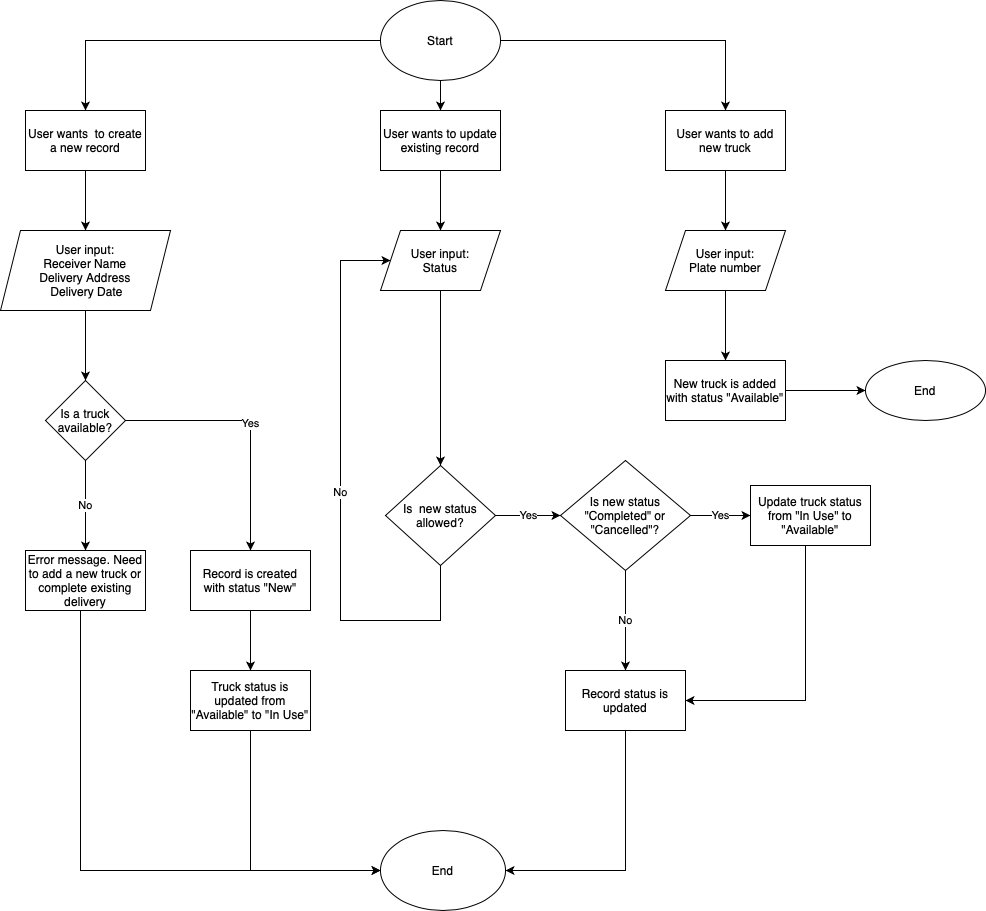

The diagram above was exported from draw.io. Its source (the exported page's mxGraphModel, read from the mxfile embedded in the PNG):
<mxGraphModel dx="1310" dy="745" grid="1" gridSize="10" guides="1" tooltips="1" connect="1" arrows="1" fold="1" page="1" pageScale="1" pageWidth="850" pageHeight="1100" math="0" shadow="0">
  <root>
    <mxCell id="0" />
    <mxCell id="1" parent="0" />
    <mxCell id="w5NRI-3aYi5ZwmtrWG6Q-21" value="" style="edgeStyle=orthogonalEdgeStyle;rounded=0;orthogonalLoop=1;jettySize=auto;html=1;" edge="1" parent="1" source="w5NRI-3aYi5ZwmtrWG6Q-5" target="w5NRI-3aYi5ZwmtrWG6Q-20">
      <mxGeometry relative="1" as="geometry" />
    </mxCell>
    <mxCell id="w5NRI-3aYi5ZwmtrWG6Q-24" value="" style="edgeStyle=orthogonalEdgeStyle;rounded=0;orthogonalLoop=1;jettySize=auto;html=1;" edge="1" parent="1" source="w5NRI-3aYi5ZwmtrWG6Q-5" target="w5NRI-3aYi5ZwmtrWG6Q-23">
      <mxGeometry relative="1" as="geometry" />
    </mxCell>
    <mxCell id="w5NRI-3aYi5ZwmtrWG6Q-5" value="Start" style="ellipse;whiteSpace=wrap;html=1;" vertex="1" parent="1">
      <mxGeometry x="460" y="10" width="120" height="80" as="geometry" />
    </mxCell>
    <mxCell id="w5NRI-3aYi5ZwmtrWG6Q-10" value="" style="edgeStyle=orthogonalEdgeStyle;rounded=0;orthogonalLoop=1;jettySize=auto;html=1;" edge="1" parent="1" source="w5NRI-3aYi5ZwmtrWG6Q-6" target="w5NRI-3aYi5ZwmtrWG6Q-9">
      <mxGeometry relative="1" as="geometry" />
    </mxCell>
    <mxCell id="w5NRI-3aYi5ZwmtrWG6Q-6" value="User input:&lt;br&gt;Receiver Name&lt;br&gt;Delivery Address&lt;br&gt;&amp;nbsp;Delivery Date" style="shape=parallelogram;perimeter=parallelogramPerimeter;whiteSpace=wrap;html=1;fixedSize=1;" vertex="1" parent="1">
      <mxGeometry x="80" y="240" width="170" height="80" as="geometry" />
    </mxCell>
    <mxCell id="w5NRI-3aYi5ZwmtrWG6Q-12" value="No" style="edgeStyle=orthogonalEdgeStyle;rounded=0;orthogonalLoop=1;jettySize=auto;html=1;" edge="1" parent="1" source="w5NRI-3aYi5ZwmtrWG6Q-9" target="w5NRI-3aYi5ZwmtrWG6Q-11">
      <mxGeometry relative="1" as="geometry" />
    </mxCell>
    <mxCell id="w5NRI-3aYi5ZwmtrWG6Q-16" value="Yes" style="edgeStyle=orthogonalEdgeStyle;rounded=0;orthogonalLoop=1;jettySize=auto;html=1;" edge="1" parent="1" source="w5NRI-3aYi5ZwmtrWG6Q-9" target="w5NRI-3aYi5ZwmtrWG6Q-15">
      <mxGeometry relative="1" as="geometry" />
    </mxCell>
    <mxCell id="w5NRI-3aYi5ZwmtrWG6Q-9" value="Is a truck available?" style="rhombus;whiteSpace=wrap;html=1;" vertex="1" parent="1">
      <mxGeometry x="125" y="390" width="80" height="80" as="geometry" />
    </mxCell>
    <mxCell id="w5NRI-3aYi5ZwmtrWG6Q-14" value="" style="edgeStyle=orthogonalEdgeStyle;rounded=0;orthogonalLoop=1;jettySize=auto;html=1;" edge="1" parent="1" source="w5NRI-3aYi5ZwmtrWG6Q-11" target="w5NRI-3aYi5ZwmtrWG6Q-13">
      <mxGeometry relative="1" as="geometry">
        <Array as="points">
          <mxPoint x="160" y="880" />
        </Array>
      </mxGeometry>
    </mxCell>
    <mxCell id="w5NRI-3aYi5ZwmtrWG6Q-11" value="Error message. Need to add a new truck or complete existing delivery" style="whiteSpace=wrap;html=1;" vertex="1" parent="1">
      <mxGeometry x="105" y="560" width="120" height="60" as="geometry" />
    </mxCell>
    <mxCell id="w5NRI-3aYi5ZwmtrWG6Q-13" value="End" style="ellipse;whiteSpace=wrap;html=1;" vertex="1" parent="1">
      <mxGeometry x="460" y="840" width="125" height="80" as="geometry" />
    </mxCell>
    <mxCell id="w5NRI-3aYi5ZwmtrWG6Q-35" value="" style="edgeStyle=orthogonalEdgeStyle;rounded=0;orthogonalLoop=1;jettySize=auto;html=1;" edge="1" parent="1" source="w5NRI-3aYi5ZwmtrWG6Q-15" target="w5NRI-3aYi5ZwmtrWG6Q-34">
      <mxGeometry relative="1" as="geometry" />
    </mxCell>
    <mxCell id="w5NRI-3aYi5ZwmtrWG6Q-15" value="Record is created with status &quot;New&quot;" style="whiteSpace=wrap;html=1;" vertex="1" parent="1">
      <mxGeometry x="270" y="560" width="120" height="60" as="geometry" />
    </mxCell>
    <mxCell id="w5NRI-3aYi5ZwmtrWG6Q-22" value="" style="edgeStyle=orthogonalEdgeStyle;rounded=0;orthogonalLoop=1;jettySize=auto;html=1;" edge="1" parent="1" source="w5NRI-3aYi5ZwmtrWG6Q-20" target="w5NRI-3aYi5ZwmtrWG6Q-6">
      <mxGeometry relative="1" as="geometry" />
    </mxCell>
    <mxCell id="w5NRI-3aYi5ZwmtrWG6Q-20" value="User wants &amp;nbsp;to create a new record" style="rounded=0;whiteSpace=wrap;html=1;" vertex="1" parent="1">
      <mxGeometry x="105" y="120" width="120" height="60" as="geometry" />
    </mxCell>
    <mxCell id="w5NRI-3aYi5ZwmtrWG6Q-28" value="" style="edgeStyle=orthogonalEdgeStyle;rounded=0;orthogonalLoop=1;jettySize=auto;html=1;" edge="1" parent="1" source="w5NRI-3aYi5ZwmtrWG6Q-23" target="w5NRI-3aYi5ZwmtrWG6Q-27">
      <mxGeometry relative="1" as="geometry" />
    </mxCell>
    <mxCell id="w5NRI-3aYi5ZwmtrWG6Q-23" value="User wants to update existing record" style="whiteSpace=wrap;html=1;" vertex="1" parent="1">
      <mxGeometry x="460" y="120" width="120" height="60" as="geometry" />
    </mxCell>
    <mxCell id="w5NRI-3aYi5ZwmtrWG6Q-30" value="" style="edgeStyle=orthogonalEdgeStyle;rounded=0;orthogonalLoop=1;jettySize=auto;html=1;" edge="1" parent="1" source="w5NRI-3aYi5ZwmtrWG6Q-27" target="w5NRI-3aYi5ZwmtrWG6Q-29">
      <mxGeometry relative="1" as="geometry" />
    </mxCell>
    <mxCell id="w5NRI-3aYi5ZwmtrWG6Q-27" value="User input:&lt;br&gt;Status" style="shape=parallelogram;perimeter=parallelogramPerimeter;whiteSpace=wrap;html=1;fixedSize=1;" vertex="1" parent="1">
      <mxGeometry x="460" y="240" width="120" height="60" as="geometry" />
    </mxCell>
    <mxCell id="w5NRI-3aYi5ZwmtrWG6Q-33" value="No" style="edgeStyle=orthogonalEdgeStyle;rounded=0;orthogonalLoop=1;jettySize=auto;html=1;entryX=0;entryY=0.5;entryDx=0;entryDy=0;" edge="1" parent="1" source="w5NRI-3aYi5ZwmtrWG6Q-29" target="w5NRI-3aYi5ZwmtrWG6Q-27">
      <mxGeometry relative="1" as="geometry">
        <mxPoint x="480" y="660" as="targetPoint" />
        <Array as="points">
          <mxPoint x="520" y="630" />
          <mxPoint x="420" y="630" />
          <mxPoint x="420" y="270" />
        </Array>
      </mxGeometry>
    </mxCell>
    <mxCell id="w5NRI-3aYi5ZwmtrWG6Q-45" value="Yes" style="edgeStyle=orthogonalEdgeStyle;rounded=0;orthogonalLoop=1;jettySize=auto;html=1;" edge="1" parent="1" source="w5NRI-3aYi5ZwmtrWG6Q-29" target="w5NRI-3aYi5ZwmtrWG6Q-44">
      <mxGeometry relative="1" as="geometry" />
    </mxCell>
    <mxCell id="w5NRI-3aYi5ZwmtrWG6Q-29" value="Is &amp;nbsp;new status allowed?" style="rhombus;whiteSpace=wrap;html=1;" vertex="1" parent="1">
      <mxGeometry x="465" y="475" width="110" height="100" as="geometry" />
    </mxCell>
    <mxCell id="w5NRI-3aYi5ZwmtrWG6Q-37" value="" style="edgeStyle=orthogonalEdgeStyle;rounded=0;orthogonalLoop=1;jettySize=auto;html=1;entryX=0;entryY=0.5;entryDx=0;entryDy=0;" edge="1" parent="1" source="w5NRI-3aYi5ZwmtrWG6Q-34" target="w5NRI-3aYi5ZwmtrWG6Q-13">
      <mxGeometry relative="1" as="geometry">
        <mxPoint x="440" y="880" as="targetPoint" />
        <Array as="points">
          <mxPoint x="330" y="880" />
        </Array>
      </mxGeometry>
    </mxCell>
    <mxCell id="w5NRI-3aYi5ZwmtrWG6Q-34" value="Truck status is updated from &quot;Available&quot; to &quot;In Use&quot;" style="whiteSpace=wrap;html=1;" vertex="1" parent="1">
      <mxGeometry x="270" y="680" width="120" height="60" as="geometry" />
    </mxCell>
    <mxCell id="w5NRI-3aYi5ZwmtrWG6Q-47" value="No" style="edgeStyle=orthogonalEdgeStyle;rounded=0;orthogonalLoop=1;jettySize=auto;html=1;" edge="1" parent="1" source="w5NRI-3aYi5ZwmtrWG6Q-44" target="w5NRI-3aYi5ZwmtrWG6Q-46">
      <mxGeometry relative="1" as="geometry" />
    </mxCell>
    <mxCell id="w5NRI-3aYi5ZwmtrWG6Q-51" value="Yes" style="edgeStyle=orthogonalEdgeStyle;rounded=0;orthogonalLoop=1;jettySize=auto;html=1;" edge="1" parent="1" source="w5NRI-3aYi5ZwmtrWG6Q-44" target="w5NRI-3aYi5ZwmtrWG6Q-50">
      <mxGeometry relative="1" as="geometry" />
    </mxCell>
    <mxCell id="w5NRI-3aYi5ZwmtrWG6Q-44" value="Is new status &quot;Completed&quot; or &quot;Cancelled&quot;?" style="rhombus;whiteSpace=wrap;html=1;" vertex="1" parent="1">
      <mxGeometry x="640" y="470" width="130" height="110" as="geometry" />
    </mxCell>
    <mxCell id="w5NRI-3aYi5ZwmtrWG6Q-55" value="" style="edgeStyle=orthogonalEdgeStyle;rounded=0;orthogonalLoop=1;jettySize=auto;html=1;entryX=1;entryY=0.5;entryDx=0;entryDy=0;" edge="1" parent="1" source="w5NRI-3aYi5ZwmtrWG6Q-46" target="w5NRI-3aYi5ZwmtrWG6Q-13">
      <mxGeometry relative="1" as="geometry">
        <mxPoint x="685" y="730" as="targetPoint" />
        <Array as="points">
          <mxPoint x="705" y="880" />
        </Array>
      </mxGeometry>
    </mxCell>
    <mxCell id="w5NRI-3aYi5ZwmtrWG6Q-46" value="Record status is updated" style="whiteSpace=wrap;html=1;" vertex="1" parent="1">
      <mxGeometry x="645" y="680" width="120" height="60" as="geometry" />
    </mxCell>
    <mxCell id="w5NRI-3aYi5ZwmtrWG6Q-53" value="" style="edgeStyle=orthogonalEdgeStyle;rounded=0;orthogonalLoop=1;jettySize=auto;html=1;entryX=1;entryY=0.5;entryDx=0;entryDy=0;" edge="1" parent="1" source="w5NRI-3aYi5ZwmtrWG6Q-50" target="w5NRI-3aYi5ZwmtrWG6Q-46">
      <mxGeometry relative="1" as="geometry">
        <mxPoint x="890" y="635" as="targetPoint" />
        <Array as="points">
          <mxPoint x="885" y="710" />
        </Array>
      </mxGeometry>
    </mxCell>
    <mxCell id="w5NRI-3aYi5ZwmtrWG6Q-50" value="Update truck status from &quot;In Use&quot; to &quot;Available&quot;" style="whiteSpace=wrap;html=1;" vertex="1" parent="1">
      <mxGeometry x="830" y="495" width="120" height="60" as="geometry" />
    </mxCell>
    <mxCell id="w5NRI-3aYi5ZwmtrWG6Q-56" value="" style="edgeStyle=orthogonalEdgeStyle;rounded=0;orthogonalLoop=1;jettySize=auto;html=1;exitX=1;exitY=0.5;exitDx=0;exitDy=0;" edge="1" parent="1" target="w5NRI-3aYi5ZwmtrWG6Q-57" source="w5NRI-3aYi5ZwmtrWG6Q-5">
      <mxGeometry relative="1" as="geometry">
        <mxPoint x="610" y="50" as="sourcePoint" />
      </mxGeometry>
    </mxCell>
    <mxCell id="w5NRI-3aYi5ZwmtrWG6Q-59" value="" style="edgeStyle=orthogonalEdgeStyle;rounded=0;orthogonalLoop=1;jettySize=auto;html=1;" edge="1" parent="1" source="w5NRI-3aYi5ZwmtrWG6Q-57" target="w5NRI-3aYi5ZwmtrWG6Q-58">
      <mxGeometry relative="1" as="geometry" />
    </mxCell>
    <mxCell id="w5NRI-3aYi5ZwmtrWG6Q-57" value="User wants to add new truck" style="whiteSpace=wrap;html=1;" vertex="1" parent="1">
      <mxGeometry x="745" y="120" width="120" height="60" as="geometry" />
    </mxCell>
    <mxCell id="w5NRI-3aYi5ZwmtrWG6Q-61" value="" style="edgeStyle=orthogonalEdgeStyle;rounded=0;orthogonalLoop=1;jettySize=auto;html=1;" edge="1" parent="1" source="w5NRI-3aYi5ZwmtrWG6Q-58" target="w5NRI-3aYi5ZwmtrWG6Q-60">
      <mxGeometry relative="1" as="geometry" />
    </mxCell>
    <mxCell id="w5NRI-3aYi5ZwmtrWG6Q-58" value="User input:&lt;br&gt;Plate number" style="shape=parallelogram;perimeter=parallelogramPerimeter;whiteSpace=wrap;html=1;fixedSize=1;" vertex="1" parent="1">
      <mxGeometry x="745" y="240" width="120" height="60" as="geometry" />
    </mxCell>
    <mxCell id="w5NRI-3aYi5ZwmtrWG6Q-63" value="" style="edgeStyle=orthogonalEdgeStyle;rounded=0;orthogonalLoop=1;jettySize=auto;html=1;" edge="1" parent="1" source="w5NRI-3aYi5ZwmtrWG6Q-60" target="w5NRI-3aYi5ZwmtrWG6Q-62">
      <mxGeometry relative="1" as="geometry" />
    </mxCell>
    <mxCell id="w5NRI-3aYi5ZwmtrWG6Q-60" value="New truck is added with status &quot;Available&quot;" style="whiteSpace=wrap;html=1;" vertex="1" parent="1">
      <mxGeometry x="745" y="370" width="120" height="60" as="geometry" />
    </mxCell>
    <mxCell id="w5NRI-3aYi5ZwmtrWG6Q-62" value="End" style="ellipse;whiteSpace=wrap;html=1;" vertex="1" parent="1">
      <mxGeometry x="945" y="370" width="120" height="60" as="geometry" />
    </mxCell>
  </root>
</mxGraphModel>